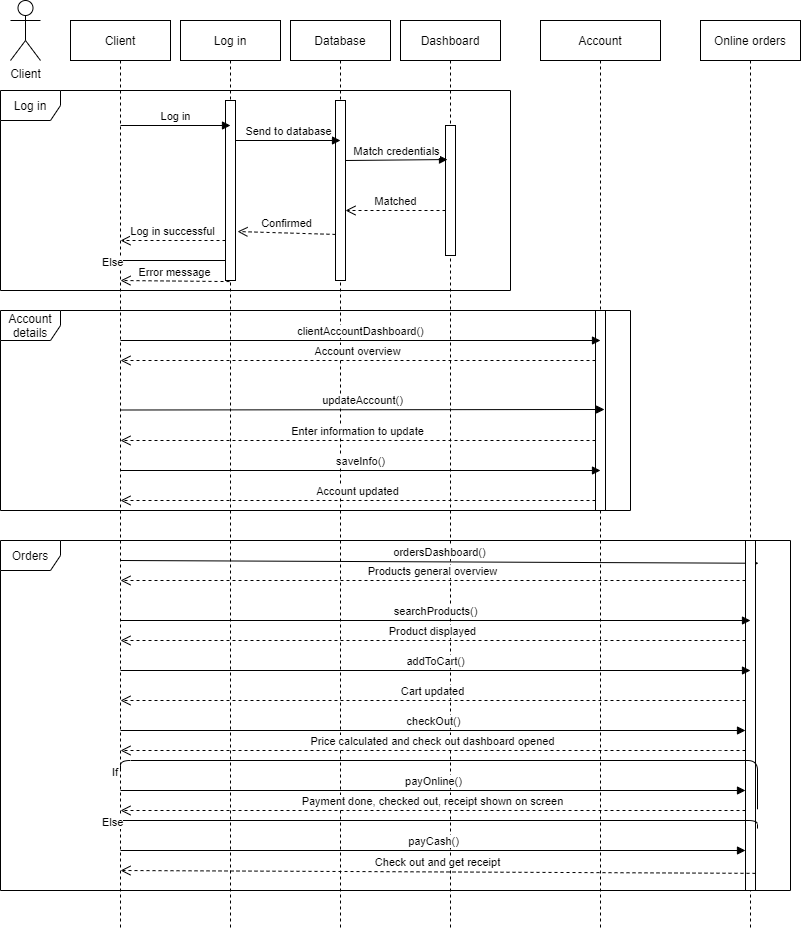

The diagram above was exported from draw.io. Its source (the exported page's mxGraphModel, read from the mxfile embedded in the PNG):
<mxGraphModel dx="868" dy="488" grid="1" gridSize="10" guides="1" tooltips="1" connect="1" arrows="1" fold="1" page="1" pageScale="1" pageWidth="850" pageHeight="1100" math="0" shadow="0">
  <root>
    <mxCell id="0" />
    <mxCell id="1" parent="0" />
    <mxCell id="Y-LyPHKP4aeXfxZSnRfN-1" value="Client" style="shape=umlActor;verticalLabelPosition=bottom;verticalAlign=top;html=1;outlineConnect=0;" parent="1" vertex="1">
      <mxGeometry x="20" y="20" width="30" height="60" as="geometry" />
    </mxCell>
    <mxCell id="Y-LyPHKP4aeXfxZSnRfN-2" value="Client" style="shape=umlLifeline;perimeter=lifelinePerimeter;whiteSpace=wrap;html=1;container=1;collapsible=0;recursiveResize=0;outlineConnect=0;" parent="1" vertex="1">
      <mxGeometry x="80" y="40" width="100" height="910" as="geometry" />
    </mxCell>
    <mxCell id="Y-LyPHKP4aeXfxZSnRfN-3" value="Database" style="shape=umlLifeline;perimeter=lifelinePerimeter;whiteSpace=wrap;html=1;container=1;collapsible=0;recursiveResize=0;outlineConnect=0;" parent="1" vertex="1">
      <mxGeometry x="300" y="40" width="100" height="910" as="geometry" />
    </mxCell>
    <mxCell id="Y-LyPHKP4aeXfxZSnRfN-4" value="Dashboard" style="shape=umlLifeline;perimeter=lifelinePerimeter;whiteSpace=wrap;html=1;container=1;collapsible=0;recursiveResize=0;outlineConnect=0;" parent="1" vertex="1">
      <mxGeometry x="410" y="40" width="100" height="910" as="geometry" />
    </mxCell>
    <mxCell id="Y-LyPHKP4aeXfxZSnRfN-6" value="Account" style="shape=umlLifeline;perimeter=lifelinePerimeter;whiteSpace=wrap;html=1;container=1;collapsible=0;recursiveResize=0;outlineConnect=0;" parent="1" vertex="1">
      <mxGeometry x="550" y="40" width="120" height="910" as="geometry" />
    </mxCell>
    <mxCell id="Y-LyPHKP4aeXfxZSnRfN-7" value="Log in" style="shape=umlFrame;whiteSpace=wrap;html=1;" parent="1" vertex="1">
      <mxGeometry x="10" y="110" width="510" height="200" as="geometry" />
    </mxCell>
    <mxCell id="Y-LyPHKP4aeXfxZSnRfN-8" value="" style="html=1;points=[];perimeter=orthogonalPerimeter;" parent="1" vertex="1">
      <mxGeometry x="345" y="120" width="10" height="180" as="geometry" />
    </mxCell>
    <mxCell id="Y-LyPHKP4aeXfxZSnRfN-9" value="" style="html=1;points=[];perimeter=orthogonalPerimeter;" parent="1" vertex="1">
      <mxGeometry x="455" y="145" width="10" height="130" as="geometry" />
    </mxCell>
    <mxCell id="Y-LyPHKP4aeXfxZSnRfN-11" value="Log in" style="shape=umlLifeline;perimeter=lifelinePerimeter;whiteSpace=wrap;html=1;container=1;collapsible=0;recursiveResize=0;outlineConnect=0;" parent="1" vertex="1">
      <mxGeometry x="190" y="40" width="100" height="910" as="geometry" />
    </mxCell>
    <mxCell id="Y-LyPHKP4aeXfxZSnRfN-12" value="" style="html=1;points=[];perimeter=orthogonalPerimeter;" parent="1" vertex="1">
      <mxGeometry x="235" y="120" width="10" height="180" as="geometry" />
    </mxCell>
    <mxCell id="Y-LyPHKP4aeXfxZSnRfN-13" value="Log in" style="html=1;verticalAlign=bottom;endArrow=block;" parent="1" edge="1">
      <mxGeometry width="80" relative="1" as="geometry">
        <mxPoint x="130" y="145" as="sourcePoint" />
        <mxPoint x="240" y="145" as="targetPoint" />
      </mxGeometry>
    </mxCell>
    <mxCell id="Y-LyPHKP4aeXfxZSnRfN-14" value="Send to database" style="html=1;verticalAlign=bottom;endArrow=block;" parent="1" edge="1">
      <mxGeometry width="80" relative="1" as="geometry">
        <mxPoint x="245" y="160" as="sourcePoint" />
        <mxPoint x="350" y="160" as="targetPoint" />
      </mxGeometry>
    </mxCell>
    <mxCell id="Y-LyPHKP4aeXfxZSnRfN-15" value="Match credentials" style="html=1;verticalAlign=bottom;endArrow=block;entryX=0.2;entryY=0.262;entryDx=0;entryDy=0;entryPerimeter=0;" parent="1" target="Y-LyPHKP4aeXfxZSnRfN-9" edge="1">
      <mxGeometry width="80" relative="1" as="geometry">
        <mxPoint x="355" y="180" as="sourcePoint" />
        <mxPoint x="435" y="180" as="targetPoint" />
      </mxGeometry>
    </mxCell>
    <mxCell id="Y-LyPHKP4aeXfxZSnRfN-16" value="Matched" style="html=1;verticalAlign=bottom;endArrow=open;dashed=1;endSize=8;" parent="1" source="Y-LyPHKP4aeXfxZSnRfN-9" edge="1">
      <mxGeometry relative="1" as="geometry">
        <mxPoint x="435" y="230" as="sourcePoint" />
        <mxPoint x="355" y="230" as="targetPoint" />
      </mxGeometry>
    </mxCell>
    <mxCell id="Y-LyPHKP4aeXfxZSnRfN-17" value="Confirmed" style="html=1;verticalAlign=bottom;endArrow=open;dashed=1;endSize=8;entryX=1.2;entryY=0.728;entryDx=0;entryDy=0;entryPerimeter=0;exitX=0;exitY=0.744;exitDx=0;exitDy=0;exitPerimeter=0;" parent="1" source="Y-LyPHKP4aeXfxZSnRfN-8" target="Y-LyPHKP4aeXfxZSnRfN-12" edge="1">
      <mxGeometry relative="1" as="geometry">
        <mxPoint x="350" y="275" as="sourcePoint" />
        <mxPoint x="245" y="275" as="targetPoint" />
        <Array as="points" />
      </mxGeometry>
    </mxCell>
    <mxCell id="Y-LyPHKP4aeXfxZSnRfN-18" value="Log in successful" style="html=1;verticalAlign=bottom;endArrow=open;dashed=1;endSize=8;" parent="1" source="Y-LyPHKP4aeXfxZSnRfN-12" edge="1">
      <mxGeometry relative="1" as="geometry">
        <mxPoint x="210" y="260" as="sourcePoint" />
        <mxPoint x="130" y="260" as="targetPoint" />
      </mxGeometry>
    </mxCell>
    <mxCell id="Y-LyPHKP4aeXfxZSnRfN-19" value="" style="endArrow=none;html=1;edgeStyle=orthogonalEdgeStyle;" parent="1" edge="1">
      <mxGeometry relative="1" as="geometry">
        <mxPoint x="130" y="280" as="sourcePoint" />
        <mxPoint x="235" y="280" as="targetPoint" />
      </mxGeometry>
    </mxCell>
    <mxCell id="Y-LyPHKP4aeXfxZSnRfN-20" value="Else" style="edgeLabel;resizable=0;html=1;align=left;verticalAlign=bottom;" parent="Y-LyPHKP4aeXfxZSnRfN-19" connectable="0" vertex="1">
      <mxGeometry x="-1" relative="1" as="geometry">
        <mxPoint x="-20" y="10" as="offset" />
      </mxGeometry>
    </mxCell>
    <mxCell id="Y-LyPHKP4aeXfxZSnRfN-22" value="Error message" style="html=1;verticalAlign=bottom;endArrow=open;dashed=1;endSize=8;exitX=0.4;exitY=1.006;exitDx=0;exitDy=0;exitPerimeter=0;" parent="1" source="Y-LyPHKP4aeXfxZSnRfN-12" edge="1">
      <mxGeometry relative="1" as="geometry">
        <mxPoint x="210" y="300" as="sourcePoint" />
        <mxPoint x="130" y="300" as="targetPoint" />
      </mxGeometry>
    </mxCell>
    <mxCell id="Y-LyPHKP4aeXfxZSnRfN-5" value="Online orders" style="shape=umlLifeline;perimeter=lifelinePerimeter;whiteSpace=wrap;html=1;container=1;collapsible=0;recursiveResize=0;outlineConnect=0;" parent="1" vertex="1">
      <mxGeometry x="710" y="40" width="100" height="910" as="geometry" />
    </mxCell>
    <mxCell id="Y-LyPHKP4aeXfxZSnRfN-23" value="Account details" style="shape=umlFrame;whiteSpace=wrap;html=1;" parent="1" vertex="1">
      <mxGeometry x="10" y="330" width="630" height="200" as="geometry" />
    </mxCell>
    <mxCell id="Y-LyPHKP4aeXfxZSnRfN-24" value="" style="html=1;points=[];perimeter=orthogonalPerimeter;" parent="1" vertex="1">
      <mxGeometry x="605" y="330" width="10" height="200" as="geometry" />
    </mxCell>
    <mxCell id="Y-LyPHKP4aeXfxZSnRfN-25" value="clientAccountDashboard()" style="html=1;verticalAlign=bottom;endArrow=block;" parent="1" edge="1">
      <mxGeometry width="80" relative="1" as="geometry">
        <mxPoint x="130" y="360" as="sourcePoint" />
        <mxPoint x="610" y="360" as="targetPoint" />
      </mxGeometry>
    </mxCell>
    <mxCell id="Y-LyPHKP4aeXfxZSnRfN-26" value="Account overview" style="html=1;verticalAlign=bottom;endArrow=open;dashed=1;endSize=8;" parent="1" source="Y-LyPHKP4aeXfxZSnRfN-24" edge="1">
      <mxGeometry relative="1" as="geometry">
        <mxPoint x="210" y="380" as="sourcePoint" />
        <mxPoint x="130" y="380" as="targetPoint" />
      </mxGeometry>
    </mxCell>
    <mxCell id="Y-LyPHKP4aeXfxZSnRfN-27" value="updateAccount()" style="html=1;verticalAlign=bottom;endArrow=block;entryX=0.9;entryY=0.495;entryDx=0;entryDy=0;entryPerimeter=0;" parent="1" target="Y-LyPHKP4aeXfxZSnRfN-24" edge="1">
      <mxGeometry width="80" relative="1" as="geometry">
        <mxPoint x="130" y="429.5" as="sourcePoint" />
        <mxPoint x="210" y="429.5" as="targetPoint" />
      </mxGeometry>
    </mxCell>
    <mxCell id="Y-LyPHKP4aeXfxZSnRfN-28" value="Enter information to update" style="html=1;verticalAlign=bottom;endArrow=open;dashed=1;endSize=8;" parent="1" source="Y-LyPHKP4aeXfxZSnRfN-24" edge="1">
      <mxGeometry relative="1" as="geometry">
        <mxPoint x="210" y="460" as="sourcePoint" />
        <mxPoint x="130" y="460" as="targetPoint" />
      </mxGeometry>
    </mxCell>
    <mxCell id="Y-LyPHKP4aeXfxZSnRfN-29" value="saveInfo()" style="html=1;verticalAlign=bottom;endArrow=block;" parent="1" edge="1">
      <mxGeometry width="80" relative="1" as="geometry">
        <mxPoint x="130" y="490" as="sourcePoint" />
        <mxPoint x="610" y="490" as="targetPoint" />
      </mxGeometry>
    </mxCell>
    <mxCell id="Y-LyPHKP4aeXfxZSnRfN-30" value="Account updated" style="html=1;verticalAlign=bottom;endArrow=open;dashed=1;endSize=8;" parent="1" source="Y-LyPHKP4aeXfxZSnRfN-24" edge="1">
      <mxGeometry relative="1" as="geometry">
        <mxPoint x="210" y="520" as="sourcePoint" />
        <mxPoint x="130" y="520" as="targetPoint" />
      </mxGeometry>
    </mxCell>
    <mxCell id="Y-LyPHKP4aeXfxZSnRfN-31" value="Orders" style="shape=umlFrame;whiteSpace=wrap;html=1;" parent="1" vertex="1">
      <mxGeometry x="10" y="560" width="790" height="350" as="geometry" />
    </mxCell>
    <mxCell id="Y-LyPHKP4aeXfxZSnRfN-32" value="ordersDashboard()" style="html=1;verticalAlign=bottom;endArrow=block;entryX=1.3;entryY=0.065;entryDx=0;entryDy=0;entryPerimeter=0;" parent="1" target="Y-LyPHKP4aeXfxZSnRfN-33" edge="1">
      <mxGeometry width="80" relative="1" as="geometry">
        <mxPoint x="130" y="580" as="sourcePoint" />
        <mxPoint x="210" y="580" as="targetPoint" />
      </mxGeometry>
    </mxCell>
    <mxCell id="Y-LyPHKP4aeXfxZSnRfN-33" value="" style="html=1;points=[];perimeter=orthogonalPerimeter;" parent="1" vertex="1">
      <mxGeometry x="755" y="560" width="10" height="350" as="geometry" />
    </mxCell>
    <mxCell id="Y-LyPHKP4aeXfxZSnRfN-34" value="Products general overview" style="html=1;verticalAlign=bottom;endArrow=open;dashed=1;endSize=8;" parent="1" source="Y-LyPHKP4aeXfxZSnRfN-33" edge="1">
      <mxGeometry relative="1" as="geometry">
        <mxPoint x="210" y="600" as="sourcePoint" />
        <mxPoint x="130" y="600" as="targetPoint" />
      </mxGeometry>
    </mxCell>
    <mxCell id="Y-LyPHKP4aeXfxZSnRfN-35" value="searchProducts()" style="html=1;verticalAlign=bottom;endArrow=block;" parent="1" edge="1">
      <mxGeometry width="80" relative="1" as="geometry">
        <mxPoint x="130" y="640" as="sourcePoint" />
        <mxPoint x="760" y="640" as="targetPoint" />
      </mxGeometry>
    </mxCell>
    <mxCell id="Y-LyPHKP4aeXfxZSnRfN-36" value="Product displayed" style="html=1;verticalAlign=bottom;endArrow=open;dashed=1;endSize=8;" parent="1" source="Y-LyPHKP4aeXfxZSnRfN-33" edge="1">
      <mxGeometry relative="1" as="geometry">
        <mxPoint x="210" y="660" as="sourcePoint" />
        <mxPoint x="130" y="660" as="targetPoint" />
      </mxGeometry>
    </mxCell>
    <mxCell id="Y-LyPHKP4aeXfxZSnRfN-37" value="addToCart()" style="html=1;verticalAlign=bottom;endArrow=block;" parent="1" edge="1">
      <mxGeometry width="80" relative="1" as="geometry">
        <mxPoint x="130" y="690" as="sourcePoint" />
        <mxPoint x="760" y="690" as="targetPoint" />
      </mxGeometry>
    </mxCell>
    <mxCell id="Y-LyPHKP4aeXfxZSnRfN-38" value="Cart updated" style="html=1;verticalAlign=bottom;endArrow=open;dashed=1;endSize=8;" parent="1" source="Y-LyPHKP4aeXfxZSnRfN-33" edge="1">
      <mxGeometry relative="1" as="geometry">
        <mxPoint x="210" y="720" as="sourcePoint" />
        <mxPoint x="130" y="720" as="targetPoint" />
      </mxGeometry>
    </mxCell>
    <mxCell id="Y-LyPHKP4aeXfxZSnRfN-39" value="checkOut()" style="html=1;verticalAlign=bottom;endArrow=block;" parent="1" target="Y-LyPHKP4aeXfxZSnRfN-33" edge="1">
      <mxGeometry width="80" relative="1" as="geometry">
        <mxPoint x="130" y="750" as="sourcePoint" />
        <mxPoint x="210" y="750" as="targetPoint" />
      </mxGeometry>
    </mxCell>
    <mxCell id="Y-LyPHKP4aeXfxZSnRfN-40" value="Price calculated and check out dashboard opened" style="html=1;verticalAlign=bottom;endArrow=open;dashed=1;endSize=8;" parent="1" source="Y-LyPHKP4aeXfxZSnRfN-33" edge="1">
      <mxGeometry relative="1" as="geometry">
        <mxPoint x="210" y="770" as="sourcePoint" />
        <mxPoint x="130" y="770" as="targetPoint" />
        <Array as="points">
          <mxPoint x="720" y="770" />
        </Array>
      </mxGeometry>
    </mxCell>
    <mxCell id="Y-LyPHKP4aeXfxZSnRfN-41" value="" style="endArrow=none;html=1;edgeStyle=orthogonalEdgeStyle;entryX=1.2;entryY=0.768;entryDx=0;entryDy=0;entryPerimeter=0;" parent="1" target="Y-LyPHKP4aeXfxZSnRfN-33" edge="1">
      <mxGeometry relative="1" as="geometry">
        <mxPoint x="130" y="790" as="sourcePoint" />
        <mxPoint x="290" y="790" as="targetPoint" />
        <Array as="points">
          <mxPoint x="130" y="780" />
          <mxPoint x="767" y="780" />
        </Array>
      </mxGeometry>
    </mxCell>
    <mxCell id="Y-LyPHKP4aeXfxZSnRfN-42" value="If" style="edgeLabel;resizable=0;html=1;align=left;verticalAlign=bottom;" parent="Y-LyPHKP4aeXfxZSnRfN-41" connectable="0" vertex="1">
      <mxGeometry x="-1" relative="1" as="geometry">
        <mxPoint x="-10" y="10" as="offset" />
      </mxGeometry>
    </mxCell>
    <mxCell id="Y-LyPHKP4aeXfxZSnRfN-45" value="payOnline()" style="html=1;verticalAlign=bottom;endArrow=block;" parent="1" target="Y-LyPHKP4aeXfxZSnRfN-33" edge="1">
      <mxGeometry width="80" relative="1" as="geometry">
        <mxPoint x="130" y="810" as="sourcePoint" />
        <mxPoint x="210" y="810" as="targetPoint" />
      </mxGeometry>
    </mxCell>
    <mxCell id="Y-LyPHKP4aeXfxZSnRfN-46" value="Payment done, checked out, receipt shown on screen" style="html=1;verticalAlign=bottom;endArrow=open;dashed=1;endSize=8;" parent="1" source="Y-LyPHKP4aeXfxZSnRfN-33" edge="1">
      <mxGeometry relative="1" as="geometry">
        <mxPoint x="210" y="830" as="sourcePoint" />
        <mxPoint x="130" y="830" as="targetPoint" />
      </mxGeometry>
    </mxCell>
    <mxCell id="Y-LyPHKP4aeXfxZSnRfN-50" value="" style="endArrow=none;html=1;edgeStyle=orthogonalEdgeStyle;entryX=1.2;entryY=0.768;entryDx=0;entryDy=0;entryPerimeter=0;" parent="1" edge="1">
      <mxGeometry relative="1" as="geometry">
        <mxPoint x="130" y="840" as="sourcePoint" />
        <mxPoint x="767" y="848.0799999999999" as="targetPoint" />
        <Array as="points">
          <mxPoint x="767" y="840" />
        </Array>
      </mxGeometry>
    </mxCell>
    <mxCell id="Y-LyPHKP4aeXfxZSnRfN-51" value="Else" style="edgeLabel;resizable=0;html=1;align=left;verticalAlign=bottom;" parent="Y-LyPHKP4aeXfxZSnRfN-50" connectable="0" vertex="1">
      <mxGeometry x="-1" relative="1" as="geometry">
        <mxPoint x="-20" y="10" as="offset" />
      </mxGeometry>
    </mxCell>
    <mxCell id="Y-LyPHKP4aeXfxZSnRfN-52" value="payCash()" style="html=1;verticalAlign=bottom;endArrow=block;" parent="1" target="Y-LyPHKP4aeXfxZSnRfN-33" edge="1">
      <mxGeometry width="80" relative="1" as="geometry">
        <mxPoint x="130" y="870" as="sourcePoint" />
        <mxPoint x="210" y="870" as="targetPoint" />
      </mxGeometry>
    </mxCell>
    <mxCell id="Y-LyPHKP4aeXfxZSnRfN-53" value="Check out and get receipt" style="html=1;verticalAlign=bottom;endArrow=open;dashed=1;endSize=8;exitX=1;exitY=0.951;exitDx=0;exitDy=0;exitPerimeter=0;" parent="1" source="Y-LyPHKP4aeXfxZSnRfN-33" edge="1">
      <mxGeometry relative="1" as="geometry">
        <mxPoint x="210" y="890" as="sourcePoint" />
        <mxPoint x="130" y="890" as="targetPoint" />
      </mxGeometry>
    </mxCell>
  </root>
</mxGraphModel>